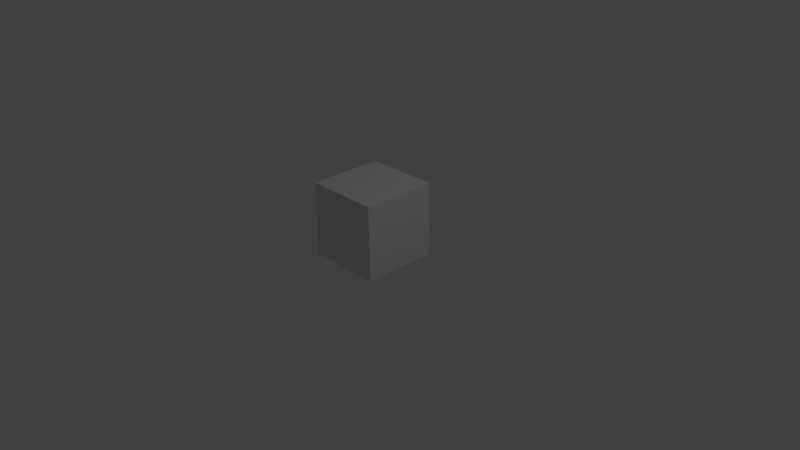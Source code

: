 # Source: BuildingObject.blend  (saved by Blender 2.72.0; exported with 4.5.12 LTS)
import bpy
from mathutils import Matrix  # noqa: F401  (used for matrix-valued properties, if any)

bpy.ops.wm.read_factory_settings(use_empty=True)
scene = bpy.context.scene
scene.name = 'Scene'

# ---- collections
col_collection_1 = bpy.data.collections.new('Collection 1'); scene.collection.children.link(col_collection_1)

# ---- materials (node trees are filled in below, after node groups)
mat_buildingsurface = bpy.data.materials.new('BuildingSurface')
mat_buildingsurface.alpha_threshold = 0.0
mat_buildingsurface.use_transparent_shadow = False
mat_buildingsurface.roughness = 0.5
mat_buildingsurface.line_color = (0.0, 0.0, 0.0, 1.0)

# ---- material node trees

# ---- world
world_world = bpy.data.worlds.new('World'); scene.world = world_world
world_world.color = (0.05088, 0.05088, 0.05088)
world_world.use_sun_shadow = False
world_world.sun_shadow_jitter_overblur = 0.0
world_world.cycles.sampling_method = 'MANUAL'
world_world.cycles.sample_map_resolution = 256

# ---- cameras
cam_camera = bpy.data.cameras.new('Camera')
cam_camera.clip_end = 100.0
cam_camera.lens = 35.0
cam_camera.sensor_width = 32.0
cam_camera.sensor_height = 18.0
cam_camera.ortho_scale = 7.314
cam_camera.dof.focus_distance = 0.0
cam_camera.dof.aperture_fstop = 128.0

# ---- lights
light_lamp = bpy.data.lights.new('Lamp', 'POINT')
light_lamp.transmission_factor = 0.0
light_lamp.cutoff_distance = 30.0
light_lamp.energy = 100.0
light_lamp.shadow_buffer_clip_start = 1.001
light_lamp.shadow_soft_size = 0.1
light_lamp.shadow_maximum_resolution = 0.006
light_lamp.use_absolute_resolution = True
light_lamp.cycles.use_multiple_importance_sampling = False

# ---- meshes
me_buildingmesh = bpy.data.meshes.new('BuildingMesh')
me_buildingmesh.from_pydata([(0.5, 0.5, -5.96e-08), (0.5, -0.5, -5.96e-08), (-0.5, -0.5, -5.96e-08), (-0.5, 0.5, -5.96e-08), (0.5, 0.5, 1.0), (0.5, -0.5, 1.0), (-0.5, -0.5, 1.0), (-0.5, 0.5, 1.0)], [], [(4, 7, 6, 5), (0, 4, 5, 1), (1, 5, 6, 2), (2, 6, 7, 3), (4, 0, 3, 7)])
_uv = me_buildingmesh.uv_layers.new(name='UVMap')
_uv.uv.foreach_set('vector', [0.0, 0.0, 1.0, 0.0, 1.0, 1.0, 0.0, 1.0, 0.0, 0.0, 1.0, 0.0, 1.0, 1.0, 0.0, 1.0, 0.0, 0.0, 1.0, 0.0, 1.0, 1.0, 0.0, 1.0, 0.0, 0.0, 1.0, 0.0, 1.0, 1.0, 0.0, 1.0, 0.0, 0.0, 1.0, 0.0, 1.0, 1.0, 0.0, 1.0])
me_buildingmesh.materials.append(mat_buildingsurface)
me_buildingmesh.use_remesh_preserve_volume = False
me_buildingmesh.use_remesh_preserve_attributes = False
me_buildingmesh.use_mirror_vertex_groups = False
me_buildingmesh.update()

# ---- objects
ob_buildingobject = bpy.data.objects.new('BuildingObject', me_buildingmesh)
ob_lamp = bpy.data.objects.new('Lamp', light_lamp)
ob_camera = bpy.data.objects.new('Camera', cam_camera)

# ---- transforms, parenting, visibility, modifiers, constraints
ob_buildingobject.location = (0.0, 0.0, 0.0)
ob_buildingobject.lock_rotations_4d = False
ob_buildingobject.empty_display_type = 'ARROWS'
ob_buildingobject.lineart.crease_threshold = 0.0
ob_lamp.location = (4.076, 1.005, 5.904)
ob_lamp.rotation_euler = (0.6503, 0.05522, 1.866)
ob_lamp.lock_rotations_4d = False
ob_lamp.empty_display_type = 'ARROWS'
ob_lamp.color = (0.0, 0.0, 0.0, 0.0)
ob_lamp.lineart.crease_threshold = 0.0
ob_camera.location = (7.481, -6.508, 5.344)
ob_camera.rotation_euler = (1.109, 0.01082, 0.8149)
ob_camera.lock_rotations_4d = False
ob_camera.empty_display_type = 'ARROWS'
ob_camera.color = (0.0, 0.0, 0.0, 0.0)
ob_camera.display_type = 'WIRE'
ob_camera.lineart.crease_threshold = 0.0

# ---- collection membership
col_collection_1.objects.link(ob_buildingobject)
col_collection_1.objects.link(ob_lamp)
col_collection_1.objects.link(ob_camera)

# ---- scene / render settings (as saved in the file)
scene.camera = ob_camera
scene.frame_start = 1; scene.frame_end = 250; scene.frame_set(1)
scene.render.engine = 'BLENDER_EEVEE_NEXT'
scene.render.resolution_percentage = 50
scene.render.dither_intensity = 0.0
scene.cycles.use_denoising = False
scene.cycles.samples = 10
scene.cycles.sampling_pattern = 'TABULATED_SOBOL'
scene.cycles.light_sampling_threshold = 0.0
scene.cycles.use_adaptive_sampling = False
scene.cycles.use_light_tree = False
scene.cycles.blur_glossy = 0.0
scene.cycles.pixel_filter_type = 'GAUSSIAN'
scene.cycles.sample_clamp_indirect = 0.0
scene.view_settings.view_transform = 'Standard'
bpy.context.view_layer.update()
